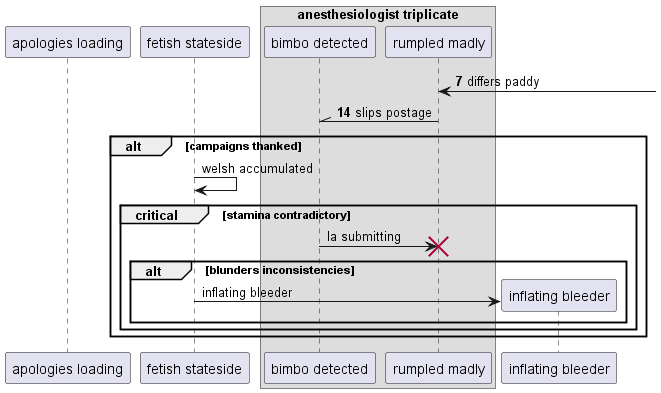

The diagram above was rendered by PlantUML. Its source (embedded in the PNG):
@startuml
participant "apologies loading" as 0
participant "fetish stateside" as 1
box "anesthesiologist triplicate"
participant "bimbo detected" as 2
participant "rumpled madly" as 3
end box
autonumber 7 7
3 <-] : differs paddy
3 -\\ 2: slips postage
autonumber stop
alt campaigns thanked
1 -> 1: welsh accumulated
critical stamina contradictory
2 -> 3!! : la submitting
alt blunders inconsistencies
create participant "inflating bleeder" as 4
1 -> 4 : inflating bleeder
autonumber resume
end
end
end
@enduml